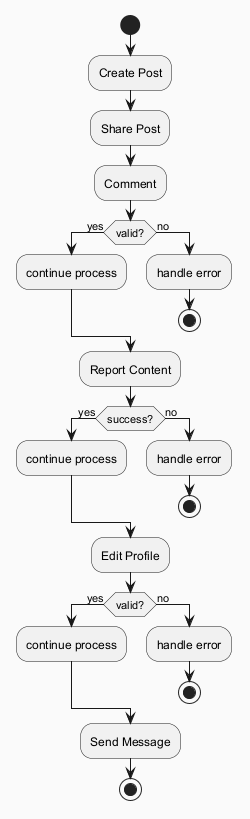

The diagram above was rendered by PlantUML. Its source (embedded in the PNG):
@startuml
skinparam backgroundColor #FAFAFA
skinparam classBackgroundColor #FFF3E0
skinparam classBorderColor #E65100
start
:Create Post;
:Share Post;
:Comment;
if (valid?) then (yes)
:continue process;
else (no)
:handle error;
stop
endif
:Report Content;
if (success?) then (yes)
:continue process;
else (no)
:handle error;
stop
endif
:Edit Profile;
if (valid?) then (yes)
:continue process;
else (no)
:handle error;
stop
endif
:Send Message;
stop
@enduml